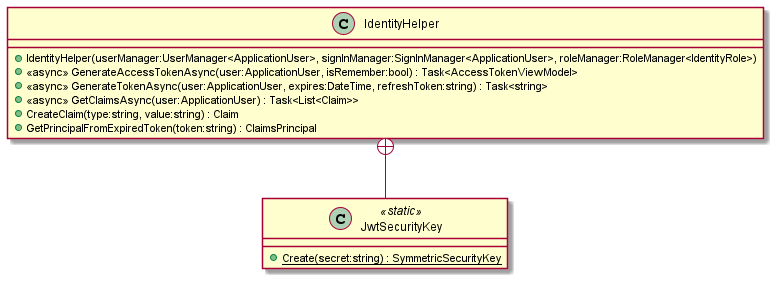

The diagram above was rendered by PlantUML. Its source (embedded in the PNG):
@startuml
class IdentityHelper {
    + IdentityHelper(userManager:UserManager<ApplicationUser>, signInManager:SignInManager<ApplicationUser>, roleManager:RoleManager<IdentityRole>)
    + <<async>> GenerateAccessTokenAsync(user:ApplicationUser, isRemember:bool) : Task<AccessTokenViewModel>
    + <<async>> GenerateTokenAsync(user:ApplicationUser, expires:DateTime, refreshToken:string) : Task<string>
    + <<async>> GetClaimsAsync(user:ApplicationUser) : Task<List<Claim>>
    + CreateClaim(type:string, value:string) : Claim
    + GetPrincipalFromExpiredToken(token:string) : ClaimsPrincipal
}
class JwtSecurityKey <<static>> {
    + {static} Create(secret:string) : SymmetricSecurityKey
}
IdentityHelper +-- JwtSecurityKey
@enduml